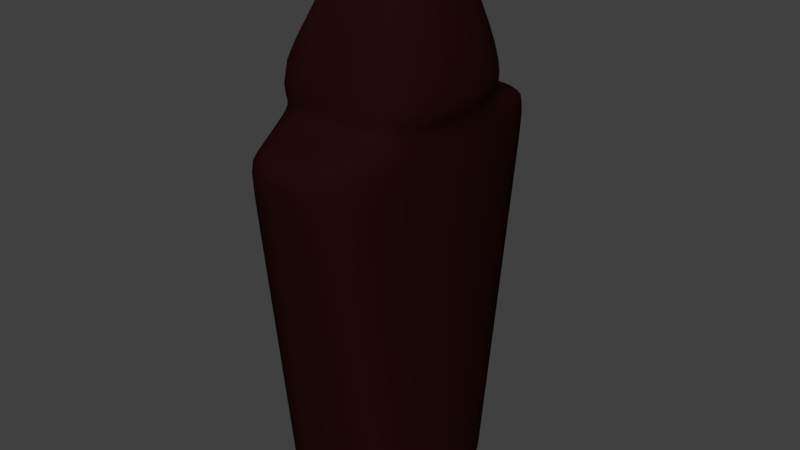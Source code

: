 # Source: fantasma.blend  (saved by Blender 2.79.0; exported with 4.5.12 LTS)
import bpy
from mathutils import Matrix  # noqa: F401  (used for matrix-valued properties, if any)

bpy.ops.wm.read_factory_settings(use_empty=True)
scene = bpy.context.scene
scene.name = 'Scene'

# ---- collections
col_collection_1 = bpy.data.collections.new('Collection 1'); scene.collection.children.link(col_collection_1)

# ---- materials (node trees are filled in below, after node groups)
mat_fantasma = bpy.data.materials.new('fantasma')
mat_fantasma.alpha_threshold = 0.0
mat_fantasma.roughness = 0.5
mat_material_001 = bpy.data.materials.new('Material.001')
mat_material_001.alpha_threshold = 0.0
mat_material_001.roughness = 0.5

# ---- material node trees
mat_fantasma.use_nodes = True; mat_fantasma.node_tree.nodes.clear()
_N = mat_fantasma.node_tree.nodes; _L = mat_fantasma.node_tree.links
n0 = _N.new('ShaderNodeOutputMaterial'); n0.name = 'Material Output'; n0.location = (300, 300)
n1 = _N.new('ShaderNodeBsdfDiffuse'); n1.name = 'Diffuse BSDF'; n1.location = (10, 300)
n1.inputs[0].default_value = (0.01596, 0.003751, 0.003901, 1.0)
_L.new(n1.outputs[0], n0.inputs[0])
n0.is_active_output = True
mat_material_001.use_nodes = True; mat_material_001.node_tree.nodes.clear()
_N = mat_material_001.node_tree.nodes; _L = mat_material_001.node_tree.links
n0 = _N.new('ShaderNodeOutputMaterial'); n0.name = 'Material Output'; n0.location = (300, 300)
n1 = _N.new('ShaderNodeBsdfDiffuse'); n1.name = 'Diffuse BSDF'; n1.location = (10, 300)
n1.inputs[0].default_value = (0.1394, 0.3424, 0.2431, 1.0)
_L.new(n1.outputs[0], n0.inputs[0])
n0.is_active_output = True

# ---- world
world_world = bpy.data.worlds.new('World'); scene.world = world_world
world_world.color = (0.05088, 0.05088, 0.05088)
world_world.use_sun_shadow = False
world_world.sun_shadow_jitter_overblur = 0.0
world_world.cycles.sampling_method = 'MANUAL'

# ---- meshes
me_cube_001 = bpy.data.meshes.new('Cube.001')
me_cube_001.from_pydata([(-0.643, -1.13, 0.2215), (-0.4685, -0.4728, 5.393), (-0.643, 1.13, 0.2215), (-0.4687, 0.5099, 5.392), (0.643, -0.8741, 0.2215), (0.4223, -0.3594, 5.55), (0.643, 0.8741, 0.2215), (0.4223, 0.3977, 5.55), (-0.7057, -0.8634, 4.56), (-0.7058, 0.8683, 4.56), (0.7357, 1.0, 4.426), (0.7357, -1.0, 4.426), (-0.643, 0.8741, 4.288), (0.643, 0.8741, 4.288), (0.643, -0.8741, 4.288), (-0.643, -0.8741, 4.288), (-0.643, 1.55, 4.049), (0.643, 1.55, 4.049), (0.5558, -1.443, 4.169), (-0.643, -1.55, 4.049), (-0.6132, 0.0, 0.2215), (-0.6884, 0.001424, 5.594), (0.8191, 0.0, 0.2215), (0.3553, 0.0, 5.705), (0.9371, 0.0, 4.426), (-0.6492, -2.631e-05, 4.205), (-0.7832, 0.0, 4.288), (0.8191, 0.0, 4.288), (0.8191, 0.0, 4.049), (-0.3728, 0.0, 3.867), (-0.7357, -1.026, 4.427), (-0.4058, -0.5711, 5.49), (-0.6594, 0.0, 5.709), (-0.4058, 0.4462, 5.49), (-0.7357, 1.026, 4.427), (-0.4908, -2.639e-05, 4.072), (0.4077, 0.001242, 5.542), (0.09949, -0.0002128, 4.437), (0.09757, -0.8636, 4.436), (0.3347, -0.473, 5.344), (0.3345, 0.5097, 5.343), (0.09746, 0.8681, 4.436), (-0.2551, -0.6296, 5.37), (-0.2551, 0.6617, 5.37), (0.4954, 0.6617, 5.37), (0.4954, -0.6296, 5.37), (0.6311, 0.0, 5.566), (-0.2662, -0.532, 5.32), (-0.2664, 0.5639, 5.32), (0.3582, 0.001014, 5.359), (0.2967, -0.5322, 5.193), (0.2964, 0.5638, 5.192), (0.04194, 0.9938, 0.2215), (0.02931, 0.497, 5.55), (0.04194, -0.9938, 0.2215), (0.02931, -0.4587, 5.55), (0.04798, -1.0, 4.426), (0.04798, 1.0, 4.426), (0.04194, 0.8741, 4.288), (0.04194, -0.8741, 4.288), (0.04194, -1.55, 4.049), (0.04194, 1.55, 4.049), (-0.003275, 0.0, 5.743), (0.03231, -0.6296, 5.37), (0.03231, 0.6617, 5.37), (-0.643, 1.532, 3.885), (0.643, 1.521, 3.885), (0.643, -1.521, 3.885), (-0.643, -1.532, 3.885), (-0.3831, 0.0, 3.711), (0.8191, 0.0, 3.885), (0.04194, 1.526, 3.885), (0.04194, -1.526, 3.885)], [], [(47, 1, 39, 50), (64, 53, 7, 44), (46, 23, 5, 45), (63, 55, 31, 42), (62, 32, 31, 55), (59, 56, 30, 15), (27, 24, 11, 14), (58, 57, 10, 13), (26, 35, 34, 12), (29, 26, 12, 16), (61, 58, 13, 17), (28, 27, 14, 18), (60, 59, 15, 19), (72, 60, 19, 68), (70, 28, 18, 67), (71, 61, 17, 66), (69, 29, 16, 65), (68, 19, 29, 69), (66, 17, 28, 70), (17, 13, 27, 28), (19, 15, 26, 29), (15, 30, 35, 26), (13, 10, 24, 27), (53, 33, 32, 62), (44, 7, 23, 46), (48, 9, 41, 51), (47, 8, 30, 42), (3, 21, 32, 33), (48, 3, 33, 43), (25, 9, 34, 35), (21, 1, 31, 32), (8, 25, 35, 30), (49, 36, 40, 51), (50, 39, 36, 49), (25, 8, 38, 37), (9, 25, 37, 41), (21, 3, 40, 36), (1, 21, 36, 39), (38, 50, 49, 37), (37, 49, 51, 41), (9, 48, 43, 34), (1, 47, 42, 31), (3, 48, 51, 40), (10, 44, 46, 24), (56, 63, 42, 30), (24, 46, 45, 11), (57, 64, 44, 10), (8, 47, 50, 38), (34, 43, 64, 57), (11, 45, 63, 56), (7, 53, 62, 23), (65, 16, 61, 71), (67, 18, 60, 72), (18, 14, 59, 60), (16, 12, 58, 61), (12, 34, 57, 58), (14, 11, 56, 59), (23, 62, 55, 5), (45, 5, 55, 63), (43, 33, 53, 64), (4, 67, 72, 54), (2, 65, 71, 52), (6, 66, 70, 22), (0, 68, 69, 20), (20, 69, 65, 2), (52, 71, 66, 6), (22, 70, 67, 4), (54, 72, 68, 0)])
me_cube_001.polygons.foreach_set('use_smooth', [True] * 68)
me_cube_001.materials.append(mat_fantasma)
me_cube_001.materials.append(mat_material_001)
me_cube_001.use_remesh_preserve_volume = False
me_cube_001.use_remesh_preserve_attributes = False
me_cube_001.use_mirror_vertex_groups = False
me_cube_001.update()

# ---- objects
ob_cube_001 = bpy.data.objects.new('Cube.001', me_cube_001)

# ---- transforms, parenting, visibility, modifiers, constraints
ob_cube_001.location = (-3.561, 5.925, 0.6079)
ob_cube_001.scale = (0.3122, 0.3122, 0.3122)
ob_cube_001.lineart.crease_threshold = 0.0
_m = ob_cube_001.modifiers.new('Subsurf', 'SUBSURF')
_m.uv_smooth = 'PRESERVE_CORNERS'
_m.quality = 2
_m.show_only_control_edges = False

# ---- collection membership
col_collection_1.objects.link(ob_cube_001)

# ---- scene / render settings (as saved in the file)
scene.frame_start = 1; scene.frame_end = 250; scene.frame_set(1)
scene.render.engine = 'CYCLES'
scene.render.resolution_percentage = 50
scene.render.dither_intensity = 0.0
scene.cycles.use_denoising = False
scene.cycles.samples = 128
scene.cycles.sampling_pattern = 'TABULATED_SOBOL'
scene.cycles.use_adaptive_sampling = False
scene.cycles.use_light_tree = False
scene.cycles.blur_glossy = 0.0
scene.cycles.sample_clamp_indirect = 0.0
scene.view_settings.view_transform = 'Standard'
bpy.context.view_layer.update()

# ---- added for rendering (the .blend has no active camera and no usable light): camera, sun
cam_auto = bpy.data.cameras.new('AutoCamera')
cam_auto.lens = 50.0
cam_auto.sensor_width = 36.0
cam_auto.clip_end = 1000.0
ob_auto_camera = bpy.data.objects.new('AutoCamera', cam_auto)
scene.collection.objects.link(ob_auto_camera)
ob_auto_camera.location = (-1.64199, 3.65057, 3.05502)
ob_auto_camera.rotation_euler = (1.09748, -7.21219e-08, 0.694738)
scene.camera = ob_auto_camera
light_auto_sun = bpy.data.lights.new('AutoSun', 'SUN')
light_auto_sun.energy = 3.0
light_auto_sun.angle = 0.0523599
ob_auto_sun = bpy.data.objects.new('AutoSun', light_auto_sun)
scene.collection.objects.link(ob_auto_sun)
ob_auto_sun.rotation_euler = (0.872665, 0.174533, 0.523599)
bpy.context.view_layer.update()
